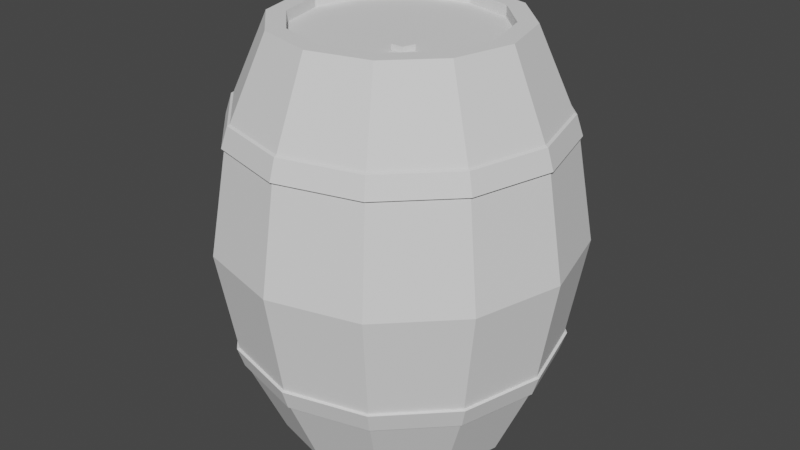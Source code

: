 # Source: Barrel.blend  (saved by Blender 3.0.42; exported with 4.5.12 LTS)
import bpy
from mathutils import Matrix  # noqa: F401  (used for matrix-valued properties, if any)

bpy.ops.wm.read_factory_settings(use_empty=True)
scene = bpy.context.scene
scene.name = 'Scene'

# ---- collections
col_collection = bpy.data.collections.new('Collection'); scene.collection.children.link(col_collection)

# ---- world
world_world = bpy.data.worlds.new('World'); scene.world = world_world
world_world.use_nodes = True; world_world.node_tree.nodes.clear()
_N = world_world.node_tree.nodes; _L = world_world.node_tree.links
n0 = _N.new('ShaderNodeOutputWorld'); n0.name = 'World Output'; n0.location = (300, 300)
n1 = _N.new('ShaderNodeBackground'); n1.name = 'Background'; n1.location = (10, 300)
n1.inputs[0].default_value = (0.05088, 0.05088, 0.05088, 1.0)
_L.new(n1.outputs[0], n0.inputs[0])
n0.is_active_output = True
world_world.color = (0.05088, 0.05088, 0.05088)
world_world.use_sun_shadow = False
world_world.sun_shadow_jitter_overblur = 0.0

# ---- meshes
me_cylinder_001 = bpy.data.meshes.new('Cylinder.001')
me_cylinder_001.from_pydata([(3.104e-09, 0.275, 0.9299), (0.1375, 0.2382, 0.9299), (0.2382, 0.1375, 0.9299), (0.275, -1.078e-08, 0.9299), (0.2382, -0.1375, 0.9299), (0.1375, -0.2382, 0.9299), (-2.094e-08, -0.275, 0.9299), (-0.1375, -0.2382, 0.9299), (-0.2382, -0.1375, 0.9299), (-0.275, 4.521e-09, 0.9299), (-0.2382, 0.1375, 0.9299), (-0.1375, 0.2382, 0.9299), (5.999e-09, 0.4101, 0.4649), (0.205, 0.3551, 0.4649), (0.3551, 0.205, 0.4649), (0.4101, -1.668e-08, 0.4649), (0.3551, -0.205, 0.4649), (0.205, -0.3551, 0.4649), (-2.985e-08, -0.4101, 0.4649), (-0.205, -0.3551, 0.4649), (-0.3551, -0.205, 0.4649), (-0.4101, 6.134e-09, 0.4649), (-0.3551, 0.205, 0.4649), (-0.205, 0.3551, 0.4649), (-0.1776, 0.3076, 0.7494), (-0.1851, 0.3205, 0.6979), (5.639e-09, 0.3552, 0.7494), (5.959e-09, 0.3701, 0.6979), (-0.3076, 0.1776, 0.7494), (-0.3205, 0.1851, 0.6979), (-0.3552, 4.753e-09, 0.7494), (-0.3701, 4.932e-09, 0.6979), (-0.3076, -0.1776, 0.7494), (-0.3205, -0.1851, 0.6979), (-0.1776, -0.3076, 0.7494), (-0.1851, -0.3205, 0.6979), (-2.541e-08, -0.3552, 0.7494), (-2.64e-08, -0.3701, 0.6979), (0.1776, -0.3076, 0.7494), (0.1851, -0.3205, 0.6979), (0.3076, -0.1776, 0.7494), (0.3205, -0.1851, 0.6979), (0.3552, -1.501e-08, 0.7494), (0.3701, -1.566e-08, 0.6979), (0.3076, 0.1776, 0.7494), (0.3205, 0.1851, 0.6979), (0.1776, 0.3076, 0.7494), (0.1851, 0.3205, 0.6979), (-0.1805, 0.3127, 0.7463), (-0.188, 0.3256, 0.7002), (5.294e-09, 0.3611, 0.7463), (5.644e-09, 0.376, 0.7002), (-0.3127, 0.1805, 0.7463), (-0.3256, 0.188, 0.7002), (-0.3611, 4.753e-09, 0.7463), (-0.376, 4.932e-09, 0.7002), (-0.3127, -0.1805, 0.7463), (-0.3256, -0.188, 0.7002), (-0.1805, -0.3127, 0.7463), (-0.188, -0.3256, 0.7002), (-2.581e-08, -0.3611, 0.7463), (-2.678e-08, -0.376, 0.7002), (0.1805, -0.3127, 0.7463), (0.188, -0.3256, 0.7002), (0.3127, -0.1805, 0.7463), (0.3256, -0.188, 0.7002), (0.3611, -1.535e-08, 0.7463), (0.376, -1.598e-08, 0.7002), (0.3127, 0.1805, 0.7463), (0.3256, 0.188, 0.7002), (0.1805, 0.3127, 0.7463), (0.188, 0.3256, 0.7002), (3.104e-09, 0.2328, 0.9299), (0.1164, 0.2016, 0.9299), (0.2016, 0.1164, 0.9299), (0.2328, -8.746e-09, 0.9299), (0.2016, -0.1164, 0.9299), (0.1164, -0.2016, 0.9299), (-1.725e-08, -0.2328, 0.9299), (-0.1164, -0.2016, 0.9299), (-0.2016, -0.1164, 0.9299), (-0.2328, 4.209e-09, 0.9299), (-0.2016, 0.1164, 0.9299), (-0.1164, 0.2016, 0.9299), (3.104e-09, 0.2328, 0.9057), (0.1164, 0.2016, 0.9057), (0.2016, 0.1164, 0.9057), (0.2328, -8.746e-09, 0.9057), (0.2016, -0.1164, 0.9057), (0.1164, -0.2016, 0.9057), (-1.725e-08, -0.2328, 0.9057), (-0.1164, -0.2016, 0.9057), (-0.2016, -0.1164, 0.9057), (-0.2328, 4.209e-09, 0.9057), (-0.2016, 0.1164, 0.9057), (-0.1164, 0.2016, 0.9057), (3.104e-09, 0.275, -2.98e-08), (0.1375, 0.2382, -2.98e-08), (0.2382, 0.1375, -2.98e-08), (0.275, -1.078e-08, -2.98e-08), (0.2382, -0.1375, -2.98e-08), (0.1375, -0.2382, -2.98e-08), (-2.094e-08, -0.275, -2.98e-08), (-0.1375, -0.2382, -2.98e-08), (-0.2382, -0.1375, -2.98e-08), (-0.275, 4.521e-09, -2.98e-08), (-0.2382, 0.1375, -2.98e-08), (-0.1375, 0.2382, -2.98e-08), (-0.1776, 0.3076, 0.1805), (-0.1851, 0.3205, 0.2319), (5.639e-09, 0.3552, 0.1805), (5.959e-09, 0.3701, 0.2319), (-0.3076, 0.1776, 0.1805), (-0.3205, 0.1851, 0.2319), (-0.3552, 4.753e-09, 0.1805), (-0.3701, 4.932e-09, 0.2319), (-0.3076, -0.1776, 0.1805), (-0.3205, -0.1851, 0.2319), (-0.1776, -0.3076, 0.1805), (-0.1851, -0.3205, 0.2319), (-2.541e-08, -0.3552, 0.1805), (-2.64e-08, -0.3701, 0.2319), (0.1776, -0.3076, 0.1805), (0.1851, -0.3205, 0.2319), (0.3076, -0.1776, 0.1805), (0.3205, -0.1851, 0.2319), (0.3552, -1.501e-08, 0.1805), (0.3701, -1.566e-08, 0.2319), (0.3076, 0.1776, 0.1805), (0.3205, 0.1851, 0.2319), (0.1776, 0.3076, 0.1805), (0.1851, 0.3205, 0.2319), (-0.1805, 0.3127, 0.1836), (-0.188, 0.3256, 0.2297), (5.294e-09, 0.3611, 0.1836), (5.644e-09, 0.376, 0.2297), (-0.3127, 0.1805, 0.1836), (-0.3256, 0.188, 0.2297), (-0.3611, 4.753e-09, 0.1836), (-0.376, 4.932e-09, 0.2297), (-0.3127, -0.1805, 0.1836), (-0.3256, -0.188, 0.2297), (-0.1805, -0.3127, 0.1836), (-0.188, -0.3256, 0.2297), (-2.581e-08, -0.3611, 0.1836), (-2.678e-08, -0.376, 0.2297), (0.1805, -0.3127, 0.1836), (0.188, -0.3256, 0.2297), (0.3127, -0.1805, 0.1836), (0.3256, -0.188, 0.2297), (0.3611, -1.535e-08, 0.1836), (0.376, -1.598e-08, 0.2297), (0.3127, 0.1805, 0.1836), (0.3256, 0.188, 0.2297), (0.1805, 0.3127, 0.1836), (0.188, 0.3256, 0.2297), (3.104e-09, 0.2328, -2.98e-08), (0.1164, 0.2016, -2.98e-08), (0.2016, 0.1164, -2.98e-08), (0.2328, -8.746e-09, -2.98e-08), (0.2016, -0.1164, -2.98e-08), (0.1164, -0.2016, -2.98e-08), (-1.725e-08, -0.2328, -2.98e-08), (-0.1164, -0.2016, -2.98e-08), (-0.2016, -0.1164, -2.98e-08), (-0.2328, 4.209e-09, -2.98e-08), (-0.2016, 0.1164, -2.98e-08), (-0.1164, 0.2016, -2.98e-08), (3.104e-09, 0.2328, 0.02419), (0.1164, 0.2016, 0.02419), (0.2016, 0.1164, 0.02419), (0.2328, -8.746e-09, 0.02419), (0.2016, -0.1164, 0.02419), (0.1164, -0.2016, 0.02419), (-1.725e-08, -0.2328, 0.02419), (-0.1164, -0.2016, 0.02419), (-0.2016, -0.1164, 0.02419), (-0.2328, 4.209e-09, 0.02419), (-0.2016, 0.1164, 0.02419), (-0.1164, 0.2016, 0.02419), (0.09161, -0.07492, 0.9061), (0.06818, -0.09195, 0.9061), (0.07713, -0.1195, 0.9061), (0.1061, -0.1195, 0.9061), (0.115, -0.09195, 0.9061), (0.09161, -0.07492, 0.9061), (0.06818, -0.09195, 0.9061), (0.07713, -0.1195, 0.9061), (0.1061, -0.1195, 0.9061), (0.115, -0.09195, 0.9061), (0.09161, -0.07492, 0.919), (0.06818, -0.09195, 0.919), (0.07713, -0.1195, 0.919), (0.1061, -0.1195, 0.919), (0.115, -0.09195, 0.919)], [(181, 180), (182, 181), (183, 182), (184, 183), (180, 184), (180, 185), (181, 186), (182, 187), (183, 188), (184, 189)], [(43, 45, 69, 67), (28, 24, 48, 52), (35, 37, 61, 59), (42, 40, 64, 66), (27, 25, 49, 51), (34, 32, 56, 58), (41, 43, 67, 65), (26, 46, 70, 50), (33, 35, 59, 57), (40, 38, 62, 64), (25, 29, 53, 49), (24, 11, 0, 26), (22, 29, 25, 23), (26, 0, 1, 46), (23, 25, 27, 12), (28, 10, 11, 24), (21, 31, 29, 22), (30, 9, 10, 28), (20, 33, 31, 21), (32, 8, 9, 30), (19, 35, 33, 20), (34, 7, 8, 32), (18, 37, 35, 19), (36, 6, 7, 34), (17, 39, 37, 18), (38, 5, 6, 36), (16, 41, 39, 17), (40, 4, 5, 38), (15, 43, 41, 16), (42, 3, 4, 40), (14, 45, 43, 15), (44, 2, 3, 42), (13, 47, 45, 14), (46, 1, 2, 44), (12, 27, 47, 13), (47, 27, 51, 71), (51, 50, 70, 71), (71, 70, 68, 69), (69, 68, 66, 67), (67, 66, 64, 65), (65, 64, 62, 63), (63, 62, 60, 61), (61, 60, 58, 59), (59, 58, 56, 57), (57, 56, 54, 55), (55, 54, 52, 53), (53, 52, 48, 49), (49, 48, 50, 51), (36, 34, 58, 60), (29, 31, 55, 53), (44, 42, 66, 68), (37, 39, 63, 61), (30, 28, 52, 54), (45, 47, 71, 69), (38, 36, 60, 62), (31, 33, 57, 55), (46, 44, 68, 70), (24, 26, 50, 48), (39, 41, 65, 63), (32, 30, 54, 56), (2, 1, 73, 74), (9, 8, 80, 81), (6, 5, 77, 78), (3, 2, 74, 75), (10, 9, 81, 82), (7, 6, 78, 79), (4, 3, 75, 76), (11, 10, 82, 83), (1, 0, 72, 73), (8, 7, 79, 80), (5, 4, 76, 77), (0, 11, 83, 72), (78, 77, 89, 90), (75, 74, 86, 87), (82, 81, 93, 94), (79, 78, 90, 91), (76, 75, 87, 88), (83, 82, 94, 95), (73, 72, 84, 85), (80, 79, 91, 92), (77, 76, 88, 89), (72, 83, 95, 84), (74, 73, 85, 86), (81, 80, 92, 93), (90, 89, 91), (89, 88, 92, 91), (88, 87, 93, 92), (95, 94, 86, 85), (86, 94, 93, 87), (84, 95, 85), (127, 151, 153, 129), (112, 136, 132, 108), (119, 143, 145, 121), (126, 150, 148, 124), (111, 135, 133, 109), (118, 142, 140, 116), (125, 149, 151, 127), (110, 134, 154, 130), (117, 141, 143, 119), (124, 148, 146, 122), (109, 133, 137, 113), (108, 110, 96, 107), (22, 23, 109, 113), (110, 130, 97, 96), (23, 12, 111, 109), (112, 108, 107, 106), (21, 22, 113, 115), (114, 112, 106, 105), (20, 21, 115, 117), (116, 114, 105, 104), (19, 20, 117, 119), (118, 116, 104, 103), (18, 19, 119, 121), (120, 118, 103, 102), (17, 18, 121, 123), (122, 120, 102, 101), (16, 17, 123, 125), (124, 122, 101, 100), (15, 16, 125, 127), (126, 124, 100, 99), (14, 15, 127, 129), (128, 126, 99, 98), (13, 14, 129, 131), (130, 128, 98, 97), (12, 13, 131, 111), (131, 155, 135, 111), (135, 155, 154, 134), (155, 153, 152, 154), (153, 151, 150, 152), (151, 149, 148, 150), (149, 147, 146, 148), (147, 145, 144, 146), (145, 143, 142, 144), (143, 141, 140, 142), (141, 139, 138, 140), (139, 137, 136, 138), (137, 133, 132, 136), (133, 135, 134, 132), (120, 144, 142, 118), (113, 137, 139, 115), (128, 152, 150, 126), (121, 145, 147, 123), (114, 138, 136, 112), (129, 153, 155, 131), (122, 146, 144, 120), (115, 139, 141, 117), (130, 154, 152, 128), (108, 132, 134, 110), (123, 147, 149, 125), (116, 140, 138, 114), (98, 158, 157, 97), (105, 165, 164, 104), (102, 162, 161, 101), (99, 159, 158, 98), (106, 166, 165, 105), (103, 163, 162, 102), (100, 160, 159, 99), (107, 167, 166, 106), (97, 157, 156, 96), (104, 164, 163, 103), (101, 161, 160, 100), (96, 156, 167, 107), (162, 174, 173, 161), (159, 171, 170, 158), (166, 178, 177, 165), (163, 175, 174, 162), (160, 172, 171, 159), (167, 179, 178, 166), (157, 169, 168, 156), (164, 176, 175, 163), (161, 173, 172, 160), (156, 168, 179, 167), (158, 170, 169, 157), (165, 177, 176, 164), (174, 175, 173), (173, 175, 176, 172), (172, 176, 177, 171), (179, 169, 170, 178), (170, 171, 177, 178), (168, 169, 179), (187, 188, 189, 185, 186), (192, 193, 194, 190, 191), (189, 185, 190, 194), (186, 187, 192, 191), (188, 189, 194, 193), (185, 186, 191, 190), (187, 188, 193, 192)])
_uv = me_cylinder_001.uv_layers.new(name='UVMap')
_uv.uv.foreach_set('vector', [0.75, 0.7059, 0.8333, 0.7059, 0.8333, 0.7059, 0.75, 0.7059, 0.1667, 0.763, 0.08333, 0.763, 0.08333, 0.763, 0.1667, 0.763, 0.4167, 0.7059, 0.5, 0.7059, 0.5, 0.7059, 0.4167, 0.7059, 0.75, 0.763, 0.6667, 0.763, 0.6667, 0.763, 0.75, 0.763, 7.451e-08, 0.7059, 0.08333, 0.7059, 0.08333, 0.7059, 7.451e-08, 0.7059, 0.4167, 0.763, 0.3333, 0.763, 0.3333, 0.763, 0.4167, 0.763, 0.6667, 0.7059, 0.75, 0.7059, 0.75, 0.7059, 0.6667, 0.7059, 1.0, 0.763, 0.9167, 0.763, 0.9167, 0.763, 1.0, 0.763, 0.3333, 0.7059, 0.4167, 0.7059, 0.4167, 0.7059, 0.3333, 0.7059, 0.6667, 0.763, 0.5833, 0.763, 0.5833, 0.763, 0.6667, 0.763, 0.08333, 0.7059, 0.1667, 0.7059, 0.1667, 0.7059, 0.08333, 0.7059, 0.08333, 0.763, 0.08333, 1.0, 7.451e-08, 1.0, 7.451e-08, 0.763, 0.1667, 0.4835, 0.1667, 0.7059, 0.08333, 0.7059, 0.08333, 0.4835, 1.0, 0.763, 1.0, 1.0, 0.9167, 1.0, 0.9167, 0.763, 0.08333, 0.4835, 0.08333, 0.7059, 7.451e-08, 0.7059, 7.451e-08, 0.4835, 0.1667, 0.763, 0.1667, 1.0, 0.08333, 1.0, 0.08333, 0.763, 0.25, 0.4835, 0.25, 0.7059, 0.1667, 0.7059, 0.1667, 0.4835, 0.25, 0.763, 0.25, 1.0, 0.1667, 1.0, 0.1667, 0.763, 0.3333, 0.4835, 0.3333, 0.7059, 0.25, 0.7059, 0.25, 0.4835, 0.3333, 0.763, 0.3333, 1.0, 0.25, 1.0, 0.25, 0.763, 0.4167, 0.4835, 0.4167, 0.7059, 0.3333, 0.7059, 0.3333, 0.4835, 0.4167, 0.763, 0.4167, 1.0, 0.3333, 1.0, 0.3333, 0.763, 0.5, 0.4835, 0.5, 0.7059, 0.4167, 0.7059, 0.4167, 0.4835, 0.5, 0.763, 0.5, 1.0, 0.4167, 1.0, 0.4167, 0.763, 0.5833, 0.4835, 0.5833, 0.7059, 0.5, 0.7059, 0.5, 0.4835, 0.5833, 0.763, 0.5833, 1.0, 0.5, 1.0, 0.5, 0.763, 0.6667, 0.4835, 0.6667, 0.7059, 0.5833, 0.7059, 0.5833, 0.4835, 0.6667, 0.763, 0.6667, 1.0, 0.5833, 1.0, 0.5833, 0.763, 0.75, 0.4835, 0.75, 0.7059, 0.6667, 0.7059, 0.6667, 0.4835, 0.75, 0.763, 0.75, 1.0, 0.6667, 1.0, 0.6667, 0.763, 0.8333, 0.4835, 0.8333, 0.7059, 0.75, 0.7059, 0.75, 0.4835, 0.8333, 0.763, 0.8333, 1.0, 0.75, 1.0, 0.75, 0.763, 0.9167, 0.4835, 0.9167, 0.7059, 0.8333, 0.7059, 0.8333, 0.4835, 0.9167, 0.763, 0.9167, 1.0, 0.8333, 1.0, 0.8333, 0.763, 1.0, 0.4835, 1.0, 0.7059, 0.9167, 0.7059, 0.9167, 0.4835, 0.9167, 0.7059, 1.0, 0.7059, 1.0, 0.7059, 0.9167, 0.7059, 1.0, 0.7059, 1.0, 0.763, 0.9167, 0.763, 0.9167, 0.7059, 0.9167, 0.7059, 0.9167, 0.763, 0.8333, 0.763, 0.8333, 0.7059, 0.8333, 0.7059, 0.8333, 0.763, 0.75, 0.763, 0.75, 0.7059, 0.75, 0.7059, 0.75, 0.763, 0.6667, 0.763, 0.6667, 0.7059, 0.6667, 0.7059, 0.6667, 0.763, 0.5833, 0.763, 0.5833, 0.7059, 0.5833, 0.7059, 0.5833, 0.763, 0.5, 0.763, 0.5, 0.7059, 0.5, 0.7059, 0.5, 0.763, 0.4167, 0.763, 0.4167, 0.7059, 0.4167, 0.7059, 0.4167, 0.763, 0.3333, 0.763, 0.3333, 0.7059, 0.3333, 0.7059, 0.3333, 0.763, 0.25, 0.763, 0.25, 0.7059, 0.25, 0.7059, 0.25, 0.763, 0.1667, 0.763, 0.1667, 0.7059, 0.1667, 0.7059, 0.1667, 0.763, 0.08333, 0.763, 0.08333, 0.7059, 0.08333, 0.7059, 0.08333, 0.763, 7.451e-08, 0.763, 7.451e-08, 0.7059, 0.5, 0.763, 0.4167, 0.763, 0.4167, 0.763, 0.5, 0.763, 0.1667, 0.7059, 0.25, 0.7059, 0.25, 0.7059, 0.1667, 0.7059, 0.8333, 0.763, 0.75, 0.763, 0.75, 0.763, 0.8333, 0.763, 0.5, 0.7059, 0.5833, 0.7059, 0.5833, 0.7059, 0.5, 0.7059, 0.25, 0.763, 0.1667, 0.763, 0.1667, 0.763, 0.25, 0.763, 0.8333, 0.7059, 0.9167, 0.7059, 0.9167, 0.7059, 0.8333, 0.7059, 0.5833, 0.763, 0.5, 0.763, 0.5, 0.763, 0.5833, 0.763, 0.25, 0.7059, 0.3333, 0.7059, 0.3333, 0.7059, 0.25, 0.7059, 0.9167, 0.763, 0.8333, 0.763, 0.8333, 0.763, 0.9167, 0.763, 0.08333, 0.763, 7.451e-08, 0.763, 7.451e-08, 0.763, 0.08333, 0.763, 0.5833, 0.7059, 0.6667, 0.7059, 0.6667, 0.7059, 0.5833, 0.7059, 0.3333, 0.763, 0.25, 0.763, 0.25, 0.763, 0.3333, 0.763, 0.8333, 1.0, 0.9167, 1.0, 0.9167, 1.0, 0.8333, 1.0, 0.25, 1.0, 0.3333, 1.0, 0.3333, 1.0, 0.25, 1.0, 0.5, 1.0, 0.5833, 1.0, 0.5833, 1.0, 0.5, 1.0, 0.75, 1.0, 0.8333, 1.0, 0.8333, 1.0, 0.75, 1.0, 0.1667, 1.0, 0.25, 1.0, 0.25, 1.0, 0.1667, 1.0, 0.4167, 1.0, 0.5, 1.0, 0.5, 1.0, 0.4167, 1.0, 0.6667, 1.0, 0.75, 1.0, 0.75, 1.0, 0.6667, 1.0, 0.08333, 1.0, 0.1667, 1.0, 0.1667, 1.0, 0.08333, 1.0, 0.9167, 1.0, 1.0, 1.0, 1.0, 1.0, 0.9167, 1.0, 0.3333, 1.0, 0.4167, 1.0, 0.4167, 1.0, 0.3333, 1.0, 0.5833, 1.0, 0.6667, 1.0, 0.6667, 1.0, 0.5833, 1.0, 7.451e-08, 1.0, 0.08333, 1.0, 0.08333, 1.0, 7.451e-08, 1.0, 0.5, 1.0, 0.5833, 1.0, 0.5833, 1.0, 0.5, 1.0, 0.75, 1.0, 0.8333, 1.0, 0.8333, 1.0, 0.75, 1.0, 0.1667, 1.0, 0.25, 1.0, 0.25, 1.0, 0.1667, 1.0, 0.4167, 1.0, 0.5, 1.0, 0.5, 1.0, 0.4167, 1.0, 0.6667, 1.0, 0.75, 1.0, 0.75, 1.0, 0.6667, 1.0, 0.08333, 1.0, 0.1667, 1.0, 0.1667, 1.0, 0.08333, 1.0, 0.9167, 1.0, 1.0, 1.0, 1.0, 1.0, 0.9167, 1.0, 0.3333, 1.0, 0.4167, 1.0, 0.4167, 1.0, 0.3333, 1.0, 0.5833, 1.0, 0.6667, 1.0, 0.6667, 1.0, 0.5833, 1.0, 7.451e-08, 1.0, 0.08333, 1.0, 0.08333, 1.0, 7.451e-08, 1.0, 0.8333, 1.0, 0.9167, 1.0, 0.9167, 1.0, 0.8333, 1.0, 0.25, 1.0, 0.3333, 1.0, 0.3333, 1.0, 0.25, 1.0, 0.0, 0.0, 0.0, 0.0, 0.0, 0.0, 0.0, 0.0, 0.0, 0.0, 0.0, 0.0, 0.0, 0.0, 0.0, 0.0, 0.0, 0.0, 0.0, 0.0, 0.0, 0.0, 0.0, 0.0, 0.0, 0.0, 0.0, 0.0, 0.0, 0.0, 0.0, 0.0, 0.0, 0.0, 0.25, 1.0, 0.0, 0.0, 7.451e-08, 1.0, 0.08333, 1.0, 0.0, 0.0, 0.75, 0.7059, 0.75, 0.7059, 0.8333, 0.7059, 0.8333, 0.7059, 0.1667, 0.763, 0.1667, 0.763, 0.08333, 0.763, 0.08333, 0.763, 0.4167, 0.7059, 0.4167, 0.7059, 0.5, 0.7059, 0.5, 0.7059, 0.75, 0.763, 0.75, 0.763, 0.6667, 0.763, 0.6667, 0.763, 7.451e-08, 0.7059, 7.451e-08, 0.7059, 0.08333, 0.7059, 0.08333, 0.7059, 0.4167, 0.763, 0.4167, 0.763, 0.3333, 0.763, 0.3333, 0.763, 0.6667, 0.7059, 0.6667, 0.7059, 0.75, 0.7059, 0.75, 0.7059, 1.0, 0.763, 1.0, 0.763, 0.9167, 0.763, 0.9167, 0.763, 0.3333, 0.7059, 0.3333, 0.7059, 0.4167, 0.7059, 0.4167, 0.7059, 0.6667, 0.763, 0.6667, 0.763, 0.5833, 0.763, 0.5833, 0.763, 0.08333, 0.7059, 0.08333, 0.7059, 0.1667, 0.7059, 0.1667, 0.7059, 0.08333, 0.763, 7.451e-08, 0.763, 7.451e-08, 1.0, 0.08333, 1.0, 0.1667, 0.4835, 0.08333, 0.4835, 0.08333, 0.7059, 0.1667, 0.7059, 1.0, 0.763, 0.9167, 0.763, 0.9167, 1.0, 1.0, 1.0, 0.08333, 0.4835, 7.451e-08, 0.4835, 7.451e-08, 0.7059, 0.08333, 0.7059, 0.1667, 0.763, 0.08333, 0.763, 0.08333, 1.0, 0.1667, 1.0, 0.25, 0.4835, 0.1667, 0.4835, 0.1667, 0.7059, 0.25, 0.7059, 0.25, 0.763, 0.1667, 0.763, 0.1667, 1.0, 0.25, 1.0, 0.3333, 0.4835, 0.25, 0.4835, 0.25, 0.7059, 0.3333, 0.7059, 0.3333, 0.763, 0.25, 0.763, 0.25, 1.0, 0.3333, 1.0, 0.4167, 0.4835, 0.3333, 0.4835, 0.3333, 0.7059, 0.4167, 0.7059, 0.4167, 0.763, 0.3333, 0.763, 0.3333, 1.0, 0.4167, 1.0, 0.5, 0.4835, 0.4167, 0.4835, 0.4167, 0.7059, 0.5, 0.7059, 0.5, 0.763, 0.4167, 0.763, 0.4167, 1.0, 0.5, 1.0, 0.5833, 0.4835, 0.5, 0.4835, 0.5, 0.7059, 0.5833, 0.7059, 0.5833, 0.763, 0.5, 0.763, 0.5, 1.0, 0.5833, 1.0, 0.6667, 0.4835, 0.5833, 0.4835, 0.5833, 0.7059, 0.6667, 0.7059, 0.6667, 0.763, 0.5833, 0.763, 0.5833, 1.0, 0.6667, 1.0, 0.75, 0.4835, 0.6667, 0.4835, 0.6667, 0.7059, 0.75, 0.7059, 0.75, 0.763, 0.6667, 0.763, 0.6667, 1.0, 0.75, 1.0, 0.8333, 0.4835, 0.75, 0.4835, 0.75, 0.7059, 0.8333, 0.7059, 0.8333, 0.763, 0.75, 0.763, 0.75, 1.0, 0.8333, 1.0, 0.9167, 0.4835, 0.8333, 0.4835, 0.8333, 0.7059, 0.9167, 0.7059, 0.9167, 0.763, 0.8333, 0.763, 0.8333, 1.0, 0.9167, 1.0, 1.0, 0.4835, 0.9167, 0.4835, 0.9167, 0.7059, 1.0, 0.7059, 0.9167, 0.7059, 0.9167, 0.7059, 1.0, 0.7059, 1.0, 0.7059, 1.0, 0.7059, 0.9167, 0.7059, 0.9167, 0.763, 1.0, 0.763, 0.9167, 0.7059, 0.8333, 0.7059, 0.8333, 0.763, 0.9167, 0.763, 0.8333, 0.7059, 0.75, 0.7059, 0.75, 0.763, 0.8333, 0.763, 0.75, 0.7059, 0.6667, 0.7059, 0.6667, 0.763, 0.75, 0.763, 0.6667, 0.7059, 0.5833, 0.7059, 0.5833, 0.763, 0.6667, 0.763, 0.5833, 0.7059, 0.5, 0.7059, 0.5, 0.763, 0.5833, 0.763, 0.5, 0.7059, 0.4167, 0.7059, 0.4167, 0.763, 0.5, 0.763, 0.4167, 0.7059, 0.3333, 0.7059, 0.3333, 0.763, 0.4167, 0.763, 0.3333, 0.7059, 0.25, 0.7059, 0.25, 0.763, 0.3333, 0.763, 0.25, 0.7059, 0.1667, 0.7059, 0.1667, 0.763, 0.25, 0.763, 0.1667, 0.7059, 0.08333, 0.7059, 0.08333, 0.763, 0.1667, 0.763, 0.08333, 0.7059, 7.451e-08, 0.7059, 7.451e-08, 0.763, 0.08333, 0.763, 0.5, 0.763, 0.5, 0.763, 0.4167, 0.763, 0.4167, 0.763, 0.1667, 0.7059, 0.1667, 0.7059, 0.25, 0.7059, 0.25, 0.7059, 0.8333, 0.763, 0.8333, 0.763, 0.75, 0.763, 0.75, 0.763, 0.5, 0.7059, 0.5, 0.7059, 0.5833, 0.7059, 0.5833, 0.7059, 0.25, 0.763, 0.25, 0.763, 0.1667, 0.763, 0.1667, 0.763, 0.8333, 0.7059, 0.8333, 0.7059, 0.9167, 0.7059, 0.9167, 0.7059, 0.5833, 0.763, 0.5833, 0.763, 0.5, 0.763, 0.5, 0.763, 0.25, 0.7059, 0.25, 0.7059, 0.3333, 0.7059, 0.3333, 0.7059, 0.9167, 0.763, 0.9167, 0.763, 0.8333, 0.763, 0.8333, 0.763, 0.08333, 0.763, 0.08333, 0.763, 7.451e-08, 0.763, 7.451e-08, 0.763, 0.5833, 0.7059, 0.5833, 0.7059, 0.6667, 0.7059, 0.6667, 0.7059, 0.3333, 0.763, 0.3333, 0.763, 0.25, 0.763, 0.25, 0.763, 0.8333, 1.0, 0.8333, 1.0, 0.9167, 1.0, 0.9167, 1.0, 0.25, 1.0, 0.25, 1.0, 0.3333, 1.0, 0.3333, 1.0, 0.5, 1.0, 0.5, 1.0, 0.5833, 1.0, 0.5833, 1.0, 0.75, 1.0, 0.75, 1.0, 0.8333, 1.0, 0.8333, 1.0, 0.1667, 1.0, 0.1667, 1.0, 0.25, 1.0, 0.25, 1.0, 0.4167, 1.0, 0.4167, 1.0, 0.5, 1.0, 0.5, 1.0, 0.6667, 1.0, 0.6667, 1.0, 0.75, 1.0, 0.75, 1.0, 0.08333, 1.0, 0.08333, 1.0, 0.1667, 1.0, 0.1667, 1.0, 0.9167, 1.0, 0.9167, 1.0, 1.0, 1.0, 1.0, 1.0, 0.3333, 1.0, 0.3333, 1.0, 0.4167, 1.0, 0.4167, 1.0, 0.5833, 1.0, 0.5833, 1.0, 0.6667, 1.0, 0.6667, 1.0, 7.451e-08, 1.0, 7.451e-08, 1.0, 0.08333, 1.0, 0.08333, 1.0, 0.5, 1.0, 0.5, 1.0, 0.5833, 1.0, 0.5833, 1.0, 0.75, 1.0, 0.75, 1.0, 0.8333, 1.0, 0.8333, 1.0, 0.1667, 1.0, 0.1667, 1.0, 0.25, 1.0, 0.25, 1.0, 0.4167, 1.0, 0.4167, 1.0, 0.5, 1.0, 0.5, 1.0, 0.6667, 1.0, 0.6667, 1.0, 0.75, 1.0, 0.75, 1.0, 0.08333, 1.0, 0.08333, 1.0, 0.1667, 1.0, 0.1667, 1.0, 0.9167, 1.0, 0.9167, 1.0, 1.0, 1.0, 1.0, 1.0, 0.3333, 1.0, 0.3333, 1.0, 0.4167, 1.0, 0.4167, 1.0, 0.5833, 1.0, 0.5833, 1.0, 0.6667, 1.0, 0.6667, 1.0, 7.451e-08, 1.0, 7.451e-08, 1.0, 0.08333, 1.0, 0.08333, 1.0, 0.8333, 1.0, 0.8333, 1.0, 0.9167, 1.0, 0.9167, 1.0, 0.25, 1.0, 0.25, 1.0, 0.3333, 1.0, 0.3333, 1.0, 0.0, 0.0, 0.0, 0.0, 0.0, 0.0, 0.0, 0.0, 0.0, 0.0, 0.0, 0.0, 0.0, 0.0, 0.0, 0.0, 0.0, 0.0, 0.0, 0.0, 0.0, 0.0, 0.0, 0.0, 0.0, 0.0, 0.0, 0.0, 0.0, 0.0, 0.0, 0.0, 0.0, 0.0, 0.25, 1.0, 0.0, 0.0, 7.451e-08, 1.0, 0.0, 0.0, 0.08333, 1.0, 0.0, 0.0, 0.0, 0.0, 0.0, 0.0, 0.0, 0.0, 0.0, 0.0, 0.0, 0.0, 0.0, 0.0, 0.0, 0.0, 0.0, 0.0, 0.0, 0.0, 0.0, 0.0, 0.0, 0.0, 0.0, 0.0, 0.0, 0.0, 0.0, 0.0, 0.0, 0.0, 0.0, 0.0, 0.0, 0.0, 0.0, 0.0, 0.0, 0.0, 0.0, 0.0, 0.0, 0.0, 0.0, 0.0, 0.0, 0.0, 0.0, 0.0, 0.0, 0.0, 0.0, 0.0, 0.0, 0.0, 0.0, 0.0, 0.0, 0.0])
me_cylinder_001.use_remesh_fix_poles = True
me_cylinder_001.use_remesh_preserve_attributes = False
me_cylinder_001.update()

# ---- objects
ob_barrel = bpy.data.objects.new('Barrel', me_cylinder_001)

# ---- transforms, parenting, visibility, modifiers, constraints
ob_barrel.location = (-3.104e-09, -1.242e-09, 0.0)

# ---- collection membership
col_collection.objects.link(ob_barrel)

# ---- scene / render settings (as saved in the file)
scene.frame_start = 1; scene.frame_end = 250; scene.frame_set(2)
scene.render.engine = 'BLENDER_EEVEE_NEXT'
scene.cycles.sampling_pattern = 'TABULATED_SOBOL'
scene.cycles.use_light_tree = False
scene.view_settings.view_transform = 'Filmic'
bpy.context.view_layer.update()

# ---- added for rendering (the .blend has no active camera and no usable light): camera, sun
cam_auto = bpy.data.cameras.new('AutoCamera')
cam_auto.lens = 50.0
cam_auto.sensor_width = 36.0
cam_auto.clip_end = 1000.0
ob_auto_camera = bpy.data.objects.new('AutoCamera', cam_auto)
scene.collection.objects.link(ob_auto_camera)
ob_auto_camera.location = (1.37543, -1.65051, 1.56527)
ob_auto_camera.rotation_euler = (1.09748, -7.21219e-08, 0.694738)
scene.camera = ob_auto_camera
light_auto_sun = bpy.data.lights.new('AutoSun', 'SUN')
light_auto_sun.energy = 3.0
light_auto_sun.angle = 0.0523599
ob_auto_sun = bpy.data.objects.new('AutoSun', light_auto_sun)
scene.collection.objects.link(ob_auto_sun)
ob_auto_sun.rotation_euler = (0.872665, 0.174533, 0.523599)
bpy.context.view_layer.update()
